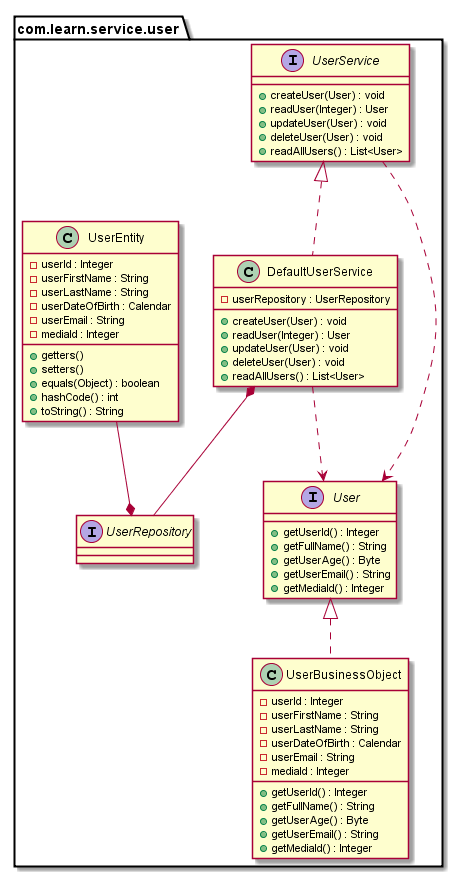

The diagram above was rendered by PlantUML. Its source (embedded in the PNG):
@startuml

package com.learn.service.user {
    interface User {
        + getUserId() : Integer
        + getFullName() : String
        + getUserAge() : Byte
        + getUserEmail() : String
        + getMediaId() : Integer
    }

    interface UserService {
        + createUser(User) : void
        + readUser(Integer) : User
        + updateUser(User) : void
        + deleteUser(User) : void
        + readAllUsers() : List<User>
    }
    UserService <|.. DefaultUserService
    UserService ..> User

    class DefaultUserService {
        - userRepository : UserRepository
        + createUser(User) : void
        + readUser(Integer) : User
        + updateUser(User) : void
        + deleteUser(User) : void
        + readAllUsers() : List<User>
    }
    DefaultUserService *-- UserRepository
    DefaultUserService ..> User

    interface UserRepository

    class UserEntity {
        - userId : Integer
        - userFirstName : String
        - userLastName : String
        - userDateOfBirth : Calendar
        - userEmail : String
        - mediaId : Integer
        + getters()
        + setters()
        + equals(Object) : boolean
        + hashCode() : int
        +toString() : String
    }
    UserEntity --* UserRepository

    class UserBusinessObject {
        - userId : Integer
        - userFirstName : String
        - userLastName : String
        - userDateOfBirth : Calendar
        - userEmail : String
        - mediaId : Integer
        + getUserId() : Integer
        + getFullName() : String
        + getUserAge() : Byte
        + getUserEmail() : String
        + getMediaId() : Integer
    }
    User <|.. UserBusinessObject
}

@enduml